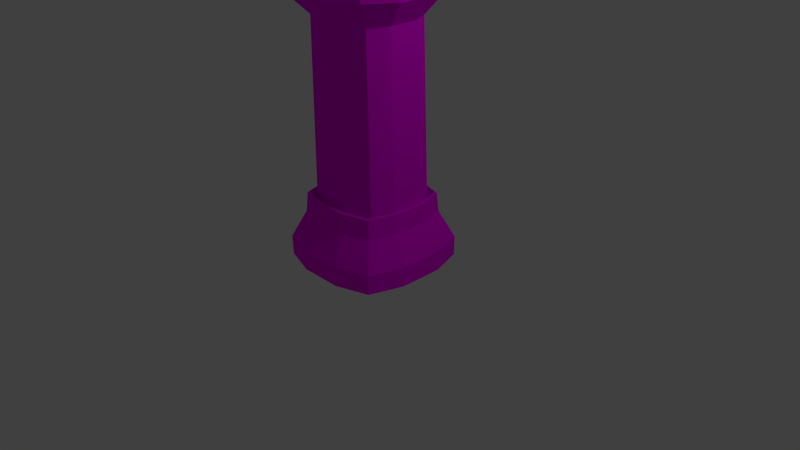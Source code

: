 # Source: pillar.blend  (saved by Blender 2.76.0; exported with 4.5.12 LTS)
import bpy
from mathutils import Matrix  # noqa: F401  (used for matrix-valued properties, if any)

bpy.ops.wm.read_factory_settings(use_empty=True)
scene = bpy.context.scene
scene.name = 'Scene'

# ---- collections
col_collection_1 = bpy.data.collections.new('Collection 1'); scene.collection.children.link(col_collection_1)

# ---- images (referenced by path relative to the original .blend; pixels are not part of the script)
import os
ASSET_DIR = os.environ.get("B2B_ASSET_DIR", "")  # directory of the original .blend (textures are referenced by path, not embedded)
HERE = os.path.dirname(os.path.abspath(__file__))  # packed textures are extracted next to this script under _unpacked/

def load_image(name, relpath, width, height, colorspace="sRGB"):
    """Load a texture the original file referenced (path relative to the .blend, or extracted next to this script)."""
    p = next((c for c in (os.path.join(HERE, relpath), os.path.join(ASSET_DIR, relpath)) if relpath and os.path.exists(c)), "")
    if p:
        img = bpy.data.images.load(p, check_existing=True)
        img.name = name
    else:  # same state as the original file: an image datablock whose file is absent (Cycles renders it pink)
        img = bpy.data.images.new(name, width, height)
        img.source = "FILE"
        img.filepath = "//" + (relpath or name)
    img.colorspace_settings.name = colorspace
    return img
img_pillar_texture_psd = load_image('pillar_texture.psd', 'Materials/pillar_texture.psd', 1024, 1024, 'sRGB')

# ---- materials (node trees are filled in below, after node groups)
mat_piller_texture = bpy.data.materials.new('Piller_texture')
mat_piller_texture.alpha_threshold = 0.0
mat_piller_texture.roughness = 0.5

# ---- material node trees
mat_piller_texture.use_nodes = True; mat_piller_texture.node_tree.nodes.clear()
_N = mat_piller_texture.node_tree.nodes; _L = mat_piller_texture.node_tree.links
n0 = _N.new('ShaderNodeOutputMaterial'); n0.name = 'Material Output'; n0.location = (300, 300)
n1 = _N.new('ShaderNodeBsdfDiffuse'); n1.name = 'Diffuse BSDF'; n1.location = (10, 300)
n2 = _N.new('ShaderNodeTexImage'); n2.name = 'Image Texture'; n2.location = (-180, 300)
n2.width = 140
n2.image = img_pillar_texture_psd
_L.new(n1.outputs[0], n0.inputs[0])
_L.new(n2.outputs[0], n1.inputs[0])
n0.is_active_output = True

# ---- world
world_world = bpy.data.worlds.new('World'); scene.world = world_world
world_world.color = (0.05088, 0.05088, 0.05088)
world_world.use_sun_shadow = False
world_world.sun_shadow_jitter_overblur = 0.0
world_world.cycles.sampling_method = 'MANUAL'
world_world.cycles.sample_map_resolution = 256

# ---- cameras
cam_camera = bpy.data.cameras.new('Camera')
cam_camera.clip_end = 100.0
cam_camera.lens = 35.0
cam_camera.sensor_width = 32.0
cam_camera.sensor_height = 18.0
cam_camera.ortho_scale = 7.314
cam_camera.dof.focus_distance = 0.0

# ---- lights
light_lamp = bpy.data.lights.new('Lamp', 'POINT')
light_lamp.transmission_factor = 0.0
light_lamp.cutoff_distance = 30.0
light_lamp.energy = 100.0
light_lamp.shadow_buffer_clip_start = 1.001
light_lamp.shadow_soft_size = 0.1
light_lamp.shadow_maximum_resolution = 0.006
light_lamp.use_absolute_resolution = True
light_lamp.cycles.use_multiple_importance_sampling = False

# ---- meshes
me_cube = bpy.data.meshes.new('Cube')
me_cube.from_pydata([(0.7287, 0.005793, -0.7287), (0.7287, 0.005794, 0.7287), (-0.7287, 0.005794, 0.7287), (-0.7287, 0.005793, -0.7287), (0.586, 0.6194, -0.586), (0.586, 0.6194, 0.586), (-0.586, 0.6194, 0.586), (-0.586, 0.6194, -0.586), (0.2896, 0.001963, -0.8687), (-0.2896, 0.001963, -0.8687), (0.2896, 0.001963, 0.8687), (-0.2896, 0.001963, 0.8687), (0.2329, 0.6225, -0.6986), (-0.2329, 0.6225, -0.6986), (0.2329, 0.6225, 0.6986), (-0.2329, 0.6225, 0.6986), (0.8687, 0.001963, -0.2896), (0.8687, 0.001963, 0.2896), (-0.8687, 0.001963, 0.2896), (-0.8687, 0.001963, -0.2896), (-0.6986, 0.6225, 0.2329), (-0.6986, 0.6225, -0.2329), (0.6986, 0.6225, -0.2329), (0.6986, 0.6225, 0.2329), (-0.1996, 3.075, 0.552), (-0.5989, 3.075, -0.184), (-0.4773, 3.075, -0.4399), (-0.1996, 3.075, -0.552), (0.2997, 0.0009234, 0.2997), (0.2997, 0.0009234, -0.2997), (-0.2997, 0.0009234, 0.2997), (-0.2997, 0.0009234, -0.2997), (-0.2256, 0.8699, -0.6674), (-0.573, 0.8699, -0.5649), (-0.6769, 0.8699, -0.2225), (-0.2256, 0.8699, 0.6674), (-0.573, 0.8699, 0.5649), (0.6769, 0.8699, 0.2225), (0.573, 0.8699, 0.5649), (0.573, 0.8699, -0.5649), (0.2256, 0.8699, -0.6674), (0.2256, 0.8699, 0.6674), (-0.2894, 3.379, 0.8683), (-0.8683, 3.379, -0.2894), (-0.6769, 0.8699, 0.2225), (0.6769, 0.8699, -0.2225), (-0.6648, 3.389, -0.6648), (-0.2894, 3.379, -0.8683), (-0.4773, 3.075, 0.4399), (0.5989, 3.075, 0.184), (0.4773, 3.075, 0.4399), (0.4773, 3.075, -0.4399), (0.1996, 3.075, -0.552), (0.1996, 3.075, 0.552), (-0.5989, 3.075, 0.184), (0.5989, 3.075, -0.184), (-0.6648, 3.389, 0.6648), (0.8683, 3.379, 0.2894), (0.6648, 3.389, 0.6648), (0.6648, 3.389, -0.6648), (0.2894, 3.379, -0.8683), (0.2894, 3.379, 0.8683), (-0.8683, 3.379, 0.2894), (0.8683, 3.379, -0.2894), (-0.3169, 4.012, -0.9508), (-0.728, 4.011, -0.728), (-0.9508, 4.012, -0.3169), (-0.3169, 4.012, 0.9508), (-0.728, 4.011, 0.728), (0.9508, 4.012, 0.3169), (0.728, 4.011, 0.728), (0.728, 4.011, -0.728), (0.3169, 4.012, -0.9508), (0.3169, 4.012, 0.9508), (-0.3012, 4.012, -0.3012), (0.3012, 4.012, -0.3012), (-0.9508, 4.012, 0.3169), (0.9508, 4.012, -0.3169), (-0.3012, 4.012, 0.3012), (0.3012, 4.012, 0.3012), (-0.8679, 3.688, -0.2893), (0.6645, 3.689, -0.6645), (0.2893, 3.688, -0.8679), (-0.2893, 3.688, 0.8679), (0.2893, 3.688, 0.8679), (-0.2893, 3.688, -0.8679), (-0.6645, 3.689, -0.6645), (-0.8679, 3.688, 0.2893), (-0.6645, 3.689, 0.6645), (0.6645, 3.689, 0.6645), (0.8679, 3.688, 0.2893), (0.8679, 3.688, -0.2893), (0.7327, 0.2614, -0.7327), (0.7327, 0.2614, 0.7327), (-0.7327, 0.2614, 0.7327), (-0.7327, 0.2614, -0.7327), (0.2912, 0.2587, 0.8735), (-0.2912, 0.2587, 0.8735), (0.2912, 0.2587, -0.8735), (-0.2912, 0.2587, -0.8735), (0.8735, 0.2587, -0.2912), (0.8735, 0.2587, 0.2912), (-0.8735, 0.2587, 0.2912), (-0.8735, 0.2587, -0.2912), (0.6369, 0.6997, 0.1957), (0.5381, 0.6997, 0.4959), (0.6369, 0.6997, -0.1957), (-0.6369, 0.6997, -0.1957), (0.5381, 0.6997, -0.4959), (0.2123, 0.6997, -0.587), (-0.2123, 0.6997, 0.587), (0.2123, 0.6997, 0.587), (-0.2123, 0.6997, -0.587), (-0.5381, 0.6997, -0.4959), (-0.6369, 0.6997, 0.1957), (-0.5381, 0.6997, 0.4959), (0.6579, 0.8845, 0.2131), (0.6579, 0.8845, -0.2131), (-0.6579, 0.8845, -0.2131), (0.5566, 0.8845, -0.5409), (-0.2193, 0.8845, 0.6392), (-0.2193, 0.8845, -0.6392), (-0.6579, 0.8845, 0.2131), (0.5566, 0.8845, 0.5409), (0.2193, 0.8845, -0.6392), (0.2193, 0.8845, 0.6392), (-0.5566, 0.8845, -0.5409), (-0.5566, 0.8845, 0.5409), (0.505, 0.7209, 0.4655), (0.1996, 0.7209, -0.552), (0.1996, 0.7209, 0.552), (-0.505, 0.7209, -0.4655), (-0.505, 0.7209, 0.4655), (0.5989, 0.7209, 0.184), (0.5989, 0.7209, -0.184), (-0.5989, 0.7209, -0.184), (0.505, 0.7209, -0.4655), (-0.1996, 0.7209, 0.552), (-0.1996, 0.7209, -0.552), (-0.5989, 0.7209, 0.184)], [], [(30, 11, 2, 18), (99, 9, 3, 95), (103, 21, 7, 95), (97, 15, 6, 94), (101, 23, 5, 93), (23, 22, 45, 37), (5, 23, 37, 38), (12, 13, 32, 40), (93, 5, 14, 96), (92, 0, 8, 98), (17, 1, 10, 28), (28, 10, 11, 30), (8, 29, 31, 9), (29, 28, 30, 31), (0, 16, 29, 8), (16, 17, 28, 29), (22, 4, 39, 45), (6, 15, 35, 36), (4, 12, 40, 39), (21, 20, 44, 34), (7, 21, 34, 33), (15, 14, 41, 35), (92, 4, 22, 100), (94, 6, 20, 102), (9, 31, 19, 3), (31, 30, 18, 19), (132, 137, 24, 48), (134, 136, 51, 55), (129, 138, 27, 52), (131, 135, 25, 26), (135, 139, 54, 25), (136, 129, 52, 51), (137, 130, 53, 24), (138, 131, 26, 27), (139, 132, 48, 54), (14, 5, 38, 41), (13, 7, 33, 32), (20, 6, 36, 44), (55, 51, 59, 63), (52, 27, 47, 60), (26, 25, 43, 46), (25, 54, 62, 43), (51, 52, 60, 59), (24, 53, 61, 42), (27, 26, 46, 47), (54, 48, 56, 62), (50, 49, 57, 58), (130, 128, 50, 53), (133, 134, 55, 49), (128, 133, 49, 50), (82, 85, 64, 72), (86, 80, 66, 65), (80, 87, 76, 66), (81, 82, 72, 71), (83, 84, 73, 67), (85, 86, 65, 64), (87, 88, 68, 76), (89, 90, 69, 70), (90, 91, 77, 69), (48, 24, 42, 56), (53, 50, 58, 61), (49, 55, 63, 57), (75, 77, 71, 72), (66, 74, 64, 65), (74, 75, 72, 64), (67, 73, 79, 78), (78, 79, 75, 74), (68, 67, 78, 76), (76, 78, 74, 66), (73, 70, 69, 79), (79, 69, 77, 75), (91, 81, 71, 77), (88, 83, 67, 68), (84, 89, 70, 73), (97, 96, 14, 15), (100, 22, 23, 101), (98, 99, 13, 12), (102, 20, 21, 103), (61, 58, 89, 84), (56, 42, 83, 88), (63, 59, 81, 91), (57, 63, 91, 90), (58, 57, 90, 89), (62, 56, 88, 87), (47, 46, 86, 85), (42, 61, 84, 83), (59, 60, 82, 81), (43, 62, 87, 80), (46, 43, 80, 86), (60, 47, 85, 82), (18, 102, 103, 19), (8, 9, 99, 98), (16, 100, 101, 17), (11, 10, 96, 97), (2, 94, 102, 18), (0, 92, 100, 16), (4, 92, 98, 12), (1, 93, 96, 10), (17, 101, 93, 1), (11, 97, 94, 2), (19, 103, 95, 3), (13, 99, 95, 7), (123, 116, 104, 105), (116, 117, 106, 104), (125, 123, 105, 111), (122, 127, 115, 114), (121, 126, 113, 112), (120, 125, 111, 110), (119, 124, 109, 108), (118, 122, 114, 107), (126, 118, 107, 113), (124, 121, 112, 109), (117, 119, 108, 106), (127, 120, 110, 115), (36, 35, 120, 127), (45, 39, 119, 117), (40, 32, 121, 124), (33, 34, 118, 126), (34, 44, 122, 118), (39, 40, 124, 119), (35, 41, 125, 120), (32, 33, 126, 121), (44, 36, 127, 122), (41, 38, 123, 125), (37, 45, 117, 116), (38, 37, 116, 123), (105, 104, 133, 128), (104, 106, 134, 133), (111, 105, 128, 130), (114, 115, 132, 139), (112, 113, 131, 138), (110, 111, 130, 137), (108, 109, 129, 136), (107, 114, 139, 135), (113, 107, 135, 131), (109, 112, 138, 129), (106, 108, 136, 134), (115, 110, 137, 132)])
_uv = me_cube.uv_layers.new(name='UVMap')
_uv.uv.foreach_set('vector', [0.5464, 0.3851, 0.4607, 0.3867, 0.4818, 0.3206, 0.5479, 0.2995, 0.8515, 0.1585, 0.8899, 0.1583, 0.8875, 0.2243, 0.8493, 0.2249, 0.9509, 0.6363, 0.8946, 0.6451, 0.8941, 0.592, 0.9492, 0.5699, 0.7696, 0.4535, 0.8264, 0.4448, 0.8274, 0.4979, 0.7719, 0.5199, 0.7091, 0.9245, 0.7654, 0.9158, 0.766, 0.9689, 0.7108, 0.9909, 0.7654, 0.9158, 0.7654, 0.8457, 0.8027, 0.8473, 0.8027, 0.9142, 0.766, 0.9689, 0.7654, 0.9158, 0.8027, 0.9142, 0.8037, 0.9657, 0.7947, 0.07969, 0.7947, 0.1497, 0.7572, 0.1487, 0.7572, 0.08078, 0.7719, 0.2995, 0.8274, 0.3216, 0.8264, 0.3747, 0.7696, 0.3659, 0.8493, 0.004512, 0.8875, 0.005119, 0.8899, 0.07116, 0.8515, 0.07092, 0.5479, 0.5609, 0.4818, 0.5398, 0.4607, 0.4738, 0.5464, 0.4753, 0.5464, 0.4753, 0.4607, 0.4738, 0.4607, 0.3867, 0.5464, 0.3851, 0.7222, 0.4738, 0.6366, 0.4753, 0.6366, 0.3851, 0.7222, 0.3867, 0.6366, 0.4753, 0.5464, 0.4753, 0.5464, 0.3851, 0.6366, 0.3851, 0.7011, 0.5398, 0.635, 0.5609, 0.6366, 0.4753, 0.7222, 0.4738, 0.635, 0.5609, 0.5479, 0.5609, 0.5464, 0.4753, 0.6366, 0.4753, 0.7654, 0.8457, 0.766, 0.7926, 0.8037, 0.7958, 0.8027, 0.8473, 0.8274, 0.4979, 0.8264, 0.4448, 0.8639, 0.4437, 0.8652, 0.4959, 0.7937, 0.02658, 0.7947, 0.07969, 0.7572, 0.08078, 0.7559, 0.02853, 0.8946, 0.6451, 0.8946, 0.7151, 0.8573, 0.7136, 0.8573, 0.6466, 0.8941, 0.592, 0.8946, 0.6451, 0.8573, 0.6466, 0.8563, 0.5951, 0.8264, 0.4448, 0.8264, 0.3747, 0.8639, 0.3758, 0.8639, 0.4437, 0.7108, 0.7705, 0.766, 0.7926, 0.7654, 0.8457, 0.7091, 0.8369, 0.9492, 0.7903, 0.8941, 0.7682, 0.8946, 0.7151, 0.9509, 0.7239, 0.7222, 0.3867, 0.6366, 0.3851, 0.635, 0.2995, 0.7011, 0.3206, 0.6366, 0.3851, 0.5464, 0.3851, 0.5479, 0.2995, 0.635, 0.2995, 0.004514, 0.5074, 0.05047, 0.5063, 0.05047, 0.8591, 0.008694, 0.8605, 0.3698, 0.004512, 0.4122, 0.005384, 0.4084, 0.3591, 0.3698, 0.3579, 0.2716, 0.8605, 0.2115, 0.8605, 0.2115, 0.5077, 0.2716, 0.5077, 0.1841, 0.4964, 0.1417, 0.4973, 0.1417, 0.1438, 0.1802, 0.1427, 0.1417, 0.4973, 0.08637, 0.4973, 0.08637, 0.1438, 0.1417, 0.1438, 0.3175, 0.8594, 0.2716, 0.8605, 0.2716, 0.5077, 0.3133, 0.5063, 0.05047, 0.5063, 0.1105, 0.5063, 0.1105, 0.8591, 0.05047, 0.8591, 0.2115, 0.8605, 0.1655, 0.8594, 0.1697, 0.5063, 0.2115, 0.5077, 0.08637, 0.4973, 0.04401, 0.4964, 0.04786, 0.1427, 0.08637, 0.1438, 0.8264, 0.3747, 0.8274, 0.3216, 0.8652, 0.3236, 0.8639, 0.3758, 0.7947, 0.1497, 0.7937, 0.2029, 0.7559, 0.2009, 0.7572, 0.1487, 0.8946, 0.7151, 0.8941, 0.7682, 0.8563, 0.7651, 0.8573, 0.7136, 0.9772, 0.3401, 0.9387, 0.3584, 0.9049, 0.3301, 0.9614, 0.2995, 0.9219, 0.4001, 0.9219, 0.4602, 0.8743, 0.4737, 0.8743, 0.3866, 0.9387, 0.5019, 0.9772, 0.5202, 0.9614, 0.5607, 0.9049, 0.5301, 0.1417, 0.1438, 0.08637, 0.1438, 0.0705, 0.1007, 0.1576, 0.1007, 0.9387, 0.3584, 0.9219, 0.4001, 0.8743, 0.3866, 0.9049, 0.3301, 0.3741, 0.6069, 0.3741, 0.6669, 0.3265, 0.6804, 0.3265, 0.5933, 0.9219, 0.4602, 0.9387, 0.5019, 0.9049, 0.5301, 0.8743, 0.4737, 0.4295, 0.5468, 0.391, 0.5651, 0.3572, 0.5369, 0.4137, 0.5063, 0.391, 0.7087, 0.4295, 0.727, 0.4137, 0.7675, 0.3572, 0.7369, 0.1105, 0.5063, 0.1565, 0.5074, 0.1523, 0.8605, 0.1105, 0.8591, 0.3145, 0.004512, 0.3698, 0.004512, 0.3698, 0.3579, 0.3145, 0.3579, 0.2721, 0.005384, 0.3145, 0.004512, 0.3145, 0.3579, 0.276, 0.3591, 0.3729, 0.9295, 0.3729, 0.8425, 0.4203, 0.8383, 0.4203, 0.9337, 0.214, 0.05223, 0.1576, 0.05428, 0.1617, 0.006499, 0.2236, 0.004512, 0.1576, 0.05428, 0.07052, 0.05428, 0.06637, 0.006499, 0.1617, 0.006499, 0.3757, 0.9859, 0.3729, 0.9295, 0.4203, 0.9337, 0.4231, 0.9955, 0.9492, 0.07049, 0.9492, 0.1575, 0.9017, 0.1617, 0.9017, 0.06634, 0.3729, 0.8425, 0.3757, 0.7861, 0.4231, 0.7765, 0.4203, 0.8383, 0.07052, 0.05428, 0.01406, 0.05223, 0.004514, 0.004512, 0.06637, 0.006499, 0.2422, 0.4495, 0.2986, 0.4475, 0.2945, 0.4953, 0.2326, 0.4973, 0.2986, 0.4475, 0.3857, 0.4475, 0.3899, 0.4953, 0.2945, 0.4953, 0.391, 0.5651, 0.3741, 0.6069, 0.3265, 0.5933, 0.3572, 0.5369, 0.3741, 0.6669, 0.391, 0.7087, 0.3572, 0.7369, 0.3265, 0.6804, 0.3145, 0.3579, 0.3698, 0.3579, 0.3857, 0.4011, 0.2986, 0.4011, 0.6491, 0.1022, 0.6515, 0.004512, 0.7133, 0.03802, 0.7469, 0.09985, 0.6515, 0.2905, 0.6491, 0.1928, 0.7469, 0.1952, 0.7133, 0.257, 0.6491, 0.1928, 0.6491, 0.1022, 0.7469, 0.09985, 0.7469, 0.1952, 0.4607, 0.1952, 0.4607, 0.09985, 0.5585, 0.1022, 0.5585, 0.1928, 0.5585, 0.1928, 0.5585, 0.1022, 0.6491, 0.1022, 0.6491, 0.1928, 0.4943, 0.257, 0.4607, 0.1952, 0.5585, 0.1928, 0.5561, 0.2905, 0.5561, 0.2905, 0.5585, 0.1928, 0.6491, 0.1928, 0.6515, 0.2905, 0.4607, 0.09985, 0.4943, 0.03802, 0.5561, 0.004512, 0.5585, 0.1022, 0.5585, 0.1022, 0.5561, 0.004512, 0.6515, 0.004512, 0.6491, 0.1022, 0.3857, 0.4475, 0.4422, 0.4495, 0.4517, 0.4973, 0.3899, 0.4953, 0.9464, 0.01406, 0.9492, 0.07049, 0.9017, 0.06634, 0.899, 0.004512, 0.9492, 0.1575, 0.9464, 0.2139, 0.899, 0.2235, 0.9017, 0.1617, 0.7696, 0.4535, 0.7696, 0.3659, 0.8264, 0.3747, 0.8264, 0.4448, 0.7091, 0.8369, 0.7654, 0.8457, 0.7654, 0.9158, 0.7091, 0.9245, 0.8515, 0.07092, 0.8515, 0.1585, 0.7947, 0.1497, 0.7947, 0.07969, 0.9509, 0.7239, 0.8946, 0.7151, 0.8946, 0.6451, 0.9509, 0.6363, 0.9955, 0.1575, 0.9914, 0.214, 0.9464, 0.2139, 0.9492, 0.1575, 0.9914, 0.01401, 0.9955, 0.07047, 0.9492, 0.07049, 0.9464, 0.01406, 0.3857, 0.4011, 0.4422, 0.4045, 0.4422, 0.4495, 0.3857, 0.4475, 0.2986, 0.4011, 0.3857, 0.4011, 0.3857, 0.4475, 0.2986, 0.4475, 0.2421, 0.4045, 0.2986, 0.4011, 0.2986, 0.4475, 0.2422, 0.4495, 0.0705, 0.1007, 0.01401, 0.09727, 0.01406, 0.05223, 0.07052, 0.05428, 0.3265, 0.8425, 0.3307, 0.786, 0.3757, 0.7861, 0.3729, 0.8425, 0.9955, 0.07047, 0.9955, 0.1575, 0.9492, 0.1575, 0.9492, 0.07049, 0.3307, 0.986, 0.3265, 0.9295, 0.3729, 0.9295, 0.3757, 0.9859, 0.1576, 0.1007, 0.0705, 0.1007, 0.07052, 0.05428, 0.1576, 0.05428, 0.2141, 0.09727, 0.1576, 0.1007, 0.1576, 0.05428, 0.214, 0.05223, 0.3265, 0.9295, 0.3265, 0.8425, 0.3729, 0.8425, 0.3729, 0.9295, 0.9894, 0.7237, 0.9509, 0.7239, 0.9509, 0.6363, 0.9894, 0.6365, 0.8899, 0.07116, 0.8899, 0.1583, 0.8515, 0.1585, 0.8515, 0.07092, 0.6706, 0.8372, 0.7091, 0.8369, 0.7091, 0.9245, 0.6706, 0.9243, 0.7312, 0.4533, 0.7312, 0.3662, 0.7696, 0.3659, 0.7696, 0.4535, 0.9875, 0.7897, 0.9492, 0.7903, 0.9509, 0.7239, 0.9894, 0.7237, 0.6725, 0.7711, 0.7108, 0.7705, 0.7091, 0.8369, 0.6706, 0.8372, 0.7937, 0.02658, 0.8493, 0.004512, 0.8515, 0.07092, 0.7947, 0.07969, 0.7336, 0.3001, 0.7719, 0.2995, 0.7696, 0.3659, 0.7312, 0.3662, 0.6706, 0.9243, 0.7091, 0.9245, 0.7108, 0.9909, 0.6725, 0.9903, 0.7312, 0.4533, 0.7696, 0.4535, 0.7719, 0.5199, 0.7336, 0.5193, 0.9894, 0.6365, 0.9509, 0.6363, 0.9492, 0.5699, 0.9875, 0.5705, 0.7947, 0.1497, 0.8515, 0.1585, 0.8493, 0.2249, 0.7937, 0.2029, 0.5382, 0.9453, 0.5372, 0.896, 0.5652, 0.8933, 0.5661, 0.9385, 0.5372, 0.896, 0.5372, 0.8319, 0.5652, 0.8345, 0.5652, 0.8933, 0.4607, 0.8333, 0.462, 0.7826, 0.4903, 0.7854, 0.4891, 0.8343, 0.4993, 0.8319, 0.5003, 0.7826, 0.5282, 0.7893, 0.5273, 0.8345, 0.8423, 0.8872, 0.841, 0.938, 0.8127, 0.9352, 0.8139, 0.8862, 0.4607, 0.8993, 0.4607, 0.8333, 0.4891, 0.8343, 0.4891, 0.8982, 0.841, 0.7705, 0.8423, 0.8213, 0.8139, 0.8223, 0.8127, 0.7733, 0.4993, 0.896, 0.4993, 0.8319, 0.5273, 0.8345, 0.5273, 0.8933, 0.5003, 0.9453, 0.4993, 0.896, 0.5273, 0.8933, 0.5282, 0.9385, 0.8423, 0.8213, 0.8423, 0.8872, 0.8139, 0.8862, 0.8139, 0.8223, 0.5372, 0.8319, 0.5382, 0.7826, 0.5661, 0.7893, 0.5652, 0.8345, 0.462, 0.95, 0.4607, 0.8993, 0.4891, 0.8982, 0.4903, 0.9472, 0.6462, 0.5855, 0.6616, 0.6378, 0.6574, 0.6387, 0.6425, 0.588, 0.5277, 0.7735, 0.4762, 0.7579, 0.4798, 0.7554, 0.5291, 0.7707, 0.4607, 0.7057, 0.4607, 0.6378, 0.465, 0.6387, 0.465, 0.7047, 0.4762, 0.5855, 0.5277, 0.5699, 0.5291, 0.5728, 0.4798, 0.588, 0.5277, 0.5699, 0.5946, 0.5699, 0.5932, 0.5728, 0.5291, 0.5728, 0.4762, 0.7579, 0.4607, 0.7057, 0.465, 0.7047, 0.4798, 0.7554, 0.6616, 0.6378, 0.6616, 0.7057, 0.6574, 0.7047, 0.6574, 0.6387, 0.4607, 0.6378, 0.4762, 0.5855, 0.4798, 0.588, 0.465, 0.6387, 0.5946, 0.5699, 0.6462, 0.5855, 0.6425, 0.588, 0.5932, 0.5728, 0.6616, 0.7057, 0.6462, 0.7579, 0.6425, 0.7554, 0.6574, 0.7047, 0.5946, 0.7735, 0.5277, 0.7735, 0.5291, 0.7707, 0.5932, 0.7707, 0.6462, 0.7579, 0.5946, 0.7735, 0.5932, 0.7707, 0.6425, 0.7554, 0.6843, 0.5848, 0.7295, 0.5699, 0.7313, 0.5756, 0.6889, 0.5897, 0.7295, 0.5699, 0.7884, 0.5699, 0.7866, 0.5756, 0.7313, 0.5756, 0.6706, 0.6338, 0.6843, 0.5848, 0.6889, 0.5897, 0.6759, 0.6357, 0.7295, 0.7615, 0.6843, 0.7466, 0.6889, 0.7417, 0.7313, 0.7558, 0.8473, 0.6976, 0.8336, 0.7466, 0.829, 0.7417, 0.842, 0.6957, 0.6706, 0.6976, 0.6706, 0.6338, 0.6759, 0.6357, 0.6759, 0.6957, 0.8336, 0.5848, 0.8473, 0.6338, 0.842, 0.6357, 0.829, 0.5897, 0.7884, 0.7615, 0.7295, 0.7615, 0.7313, 0.7558, 0.7866, 0.7558, 0.8336, 0.7466, 0.7884, 0.7615, 0.7866, 0.7558, 0.829, 0.7417, 0.8473, 0.6338, 0.8473, 0.6976, 0.842, 0.6957, 0.842, 0.6357, 0.7884, 0.5699, 0.8336, 0.5848, 0.829, 0.5897, 0.7866, 0.5756, 0.6843, 0.7466, 0.6706, 0.6976, 0.6759, 0.6957, 0.6889, 0.7417])
me_cube.materials.append(mat_piller_texture)
me_cube.use_remesh_preserve_volume = False
me_cube.use_remesh_preserve_attributes = False
me_cube.use_mirror_vertex_groups = False
me_cube.update()

# ---- objects
ob_cube = bpy.data.objects.new('Cube', me_cube)
ob_lamp = bpy.data.objects.new('Lamp', light_lamp)
ob_camera = bpy.data.objects.new('Camera', cam_camera)

# ---- transforms, parenting, visibility, modifiers, constraints
ob_cube.location = (0.0, 0.0, 0.0)
ob_cube.rotation_euler = (1.571, 0.0, 0.0)
ob_cube.lock_rotations_4d = False
ob_cube.empty_display_type = 'ARROWS'
ob_cube.lineart.crease_threshold = 0.0
ob_lamp.location = (4.076, 1.005, 5.904)
ob_lamp.rotation_euler = (0.6503, 0.05522, 1.866)
ob_lamp.lock_rotations_4d = False
ob_lamp.empty_display_type = 'ARROWS'
ob_lamp.color = (0.0, 0.0, 0.0, 0.0)
ob_lamp.lineart.crease_threshold = 0.0
ob_camera.location = (7.481, -6.508, 5.344)
ob_camera.rotation_euler = (1.109, 0.01082, 0.8149)
ob_camera.lock_rotations_4d = False
ob_camera.empty_display_type = 'ARROWS'
ob_camera.color = (0.0, 0.0, 0.0, 0.0)
ob_camera.display_type = 'WIRE'
ob_camera.lineart.crease_threshold = 0.0

# ---- collection membership
col_collection_1.objects.link(ob_cube)
col_collection_1.objects.link(ob_lamp)
col_collection_1.objects.link(ob_camera)

# ---- scene / render settings (as saved in the file)
scene.camera = ob_camera
scene.frame_start = 1; scene.frame_end = 250; scene.frame_set(14)
scene.render.engine = 'CYCLES'
scene.render.resolution_percentage = 50
scene.render.dither_intensity = 0.0
scene.cycles.use_denoising = False
scene.cycles.samples = 10
scene.cycles.sampling_pattern = 'TABULATED_SOBOL'
scene.cycles.light_sampling_threshold = 0.0
scene.cycles.use_adaptive_sampling = False
scene.cycles.use_light_tree = False
scene.cycles.blur_glossy = 0.0
scene.cycles.pixel_filter_type = 'GAUSSIAN'
scene.cycles.sample_clamp_indirect = 0.0
scene.view_settings.view_transform = 'Standard'
bpy.context.view_layer.update()
